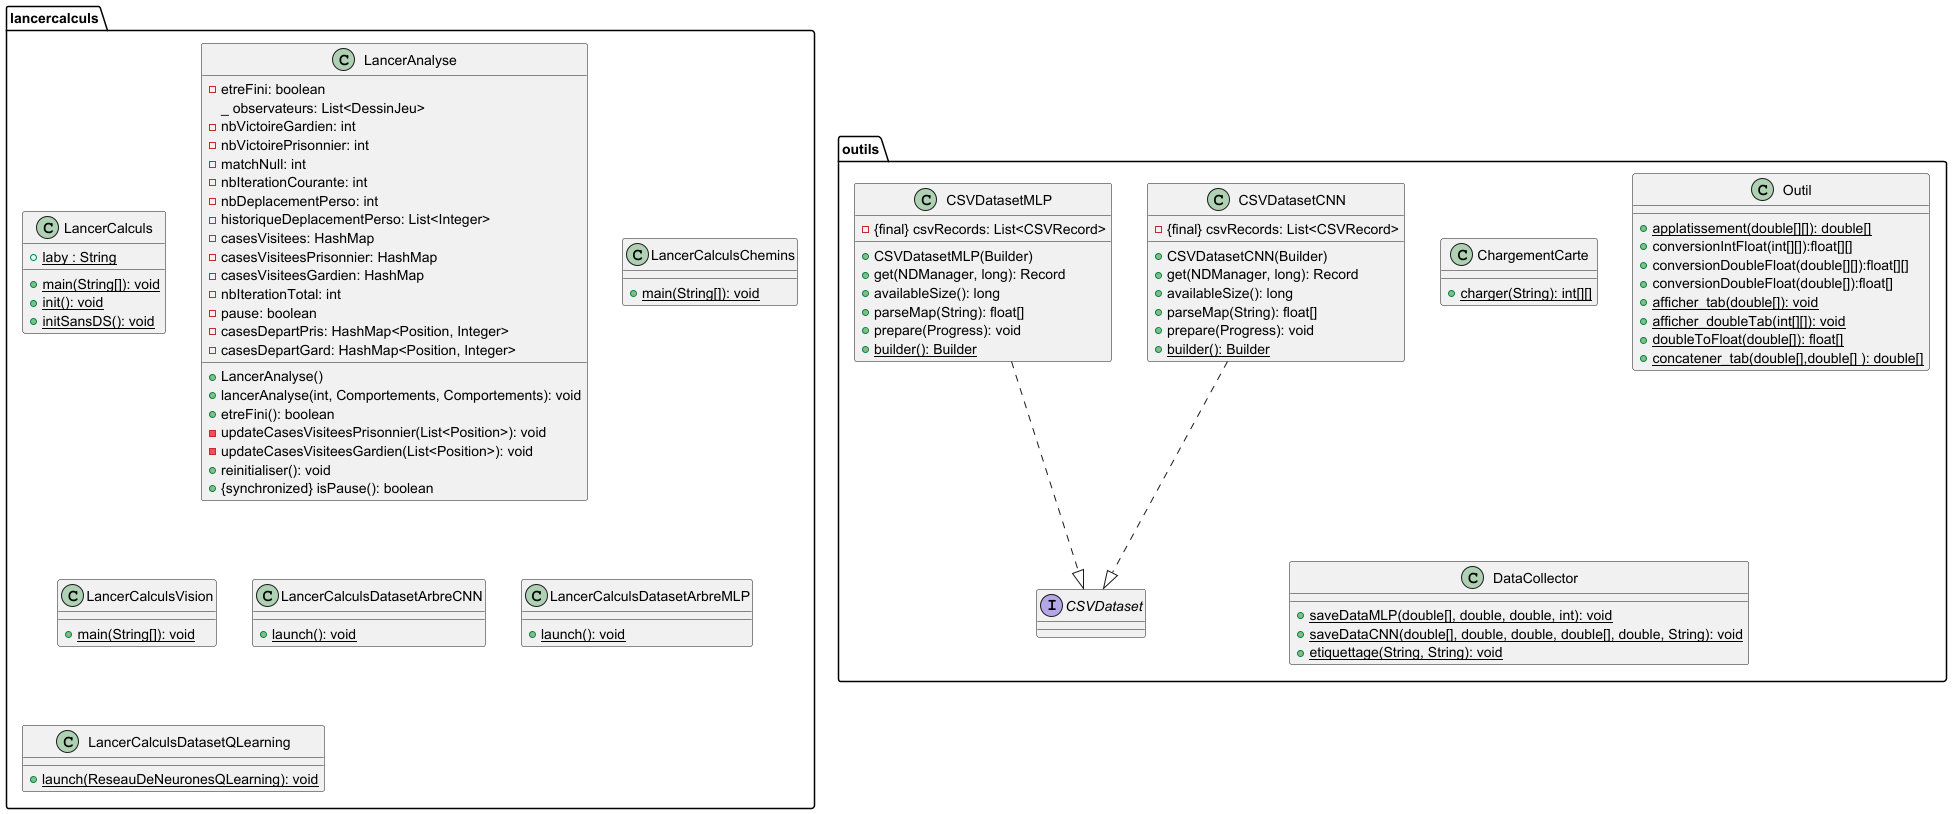

The diagram above was rendered by PlantUML. Its source (embedded in the PNG):
@startuml

package "lancercalculs"{
  class LancerCalculs{
    + {static} main(String[]): void
    + {static} laby : String
    + {static} init(): void
    + {static} initSansDS(): void

  }
  class LancerAnalyse{
    - etreFini: boolean
    _ observateurs: List<DessinJeu>
    - nbVictoireGardien: int
    - nbVictoirePrisonnier: int
    - matchNull: int
    - nbIterationCourante: int
    - nbDeplacementPerso: int
    - historiqueDeplacementPerso: List<Integer>
    - casesVisitees: HashMap
    - casesVisiteesPrisonnier: HashMap
    - casesVisiteesGardien: HashMap
    - nbIterationTotal: int
    - pause: boolean
    - casesDepartPris: HashMap<Position, Integer>
    - casesDepartGard: HashMap<Position, Integer>
    + LancerAnalyse()
    + lancerAnalyse(int, Comportements, Comportements): void
    + etreFini(): boolean
    - updateCasesVisiteesPrisonnier(List<Position>): void
    - updateCasesVisiteesGardien(List<Position>): void
    + reinitialiser(): void
    + {synchronized} isPause(): boolean
  }
  class LancerCalculsChemins{
    + {static} main(String[]): void
  }
  class LancerCalculsVision{
    + {static} main(String[]): void
  }
  class LancerCalculsDatasetArbreCNN{
         + {static} launch(): void
  }
   class LancerCalculsDatasetArbreMLP{
         + {static} launch(): void
   }
   class LancerCalculsDatasetQLearning{
         + {static} launch(ReseauDeNeuronesQLearning): void
   }
}
package "outils"{
    class ChargementCarte{
        + {static} charger(String): int[][]
    }
    class Outil{
      + {static} applatissement(double[][]): double[]
      + conversionIntFloat(int[][]):float[][]
      + conversionDoubleFloat(double[][]):float[][]
      + conversionDoubleFloat(double[]):float[]
      + {static} afficher_tab(double[]): void
      + {static} afficher_doubleTab(int[][]): void
      + {static} doubleToFloat(double[]): float[]
      + {static} concatener_tab(double[],double[] ): double[]
    }
    class DataCollector{
        + {static} saveDataMLP(double[], double, double, int): void
        + {static} saveDataCNN(double[], double, double, double[], double, String): void
        + {static} etiquettage(String, String): void
    }
    interface CSVDataset{

    }
    class CSVDatasetCNN{
        - {final} csvRecords: List<CSVRecord>
        + CSVDatasetCNN(Builder)
        + get(NDManager, long): Record
        + availableSize(): long
        + parseMap(String): float[]
        + prepare(Progress): void
        + {static} builder(): Builder
    }
    class CSVDatasetMLP{
            - {final} csvRecords: List<CSVRecord>
            + CSVDatasetMLP(Builder)
            + get(NDManager, long): Record
            + availableSize(): long
            + parseMap(String): float[]
            + prepare(Progress): void
            + {static} builder(): Builder
    }
}
CSVDatasetCNN ..|> CSVDataset
CSVDatasetMLP ..|> CSVDataset


@enduml